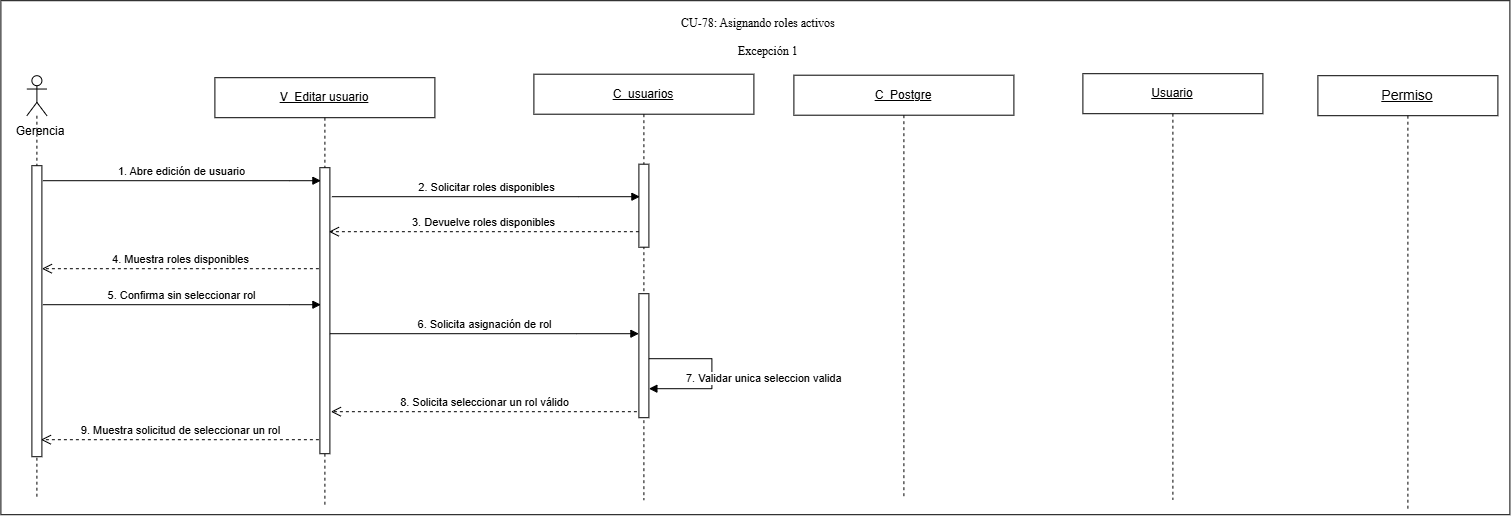

The diagram above was exported from draw.io. Its source (the exported page's mxGraphModel, read from the mxfile embedded in the PNG):
<mxGraphModel dx="899" dy="946" grid="0" gridSize="10" guides="1" tooltips="1" connect="1" arrows="1" fold="1" page="0" pageScale="1" pageWidth="827" pageHeight="1169" math="0" shadow="0">
  <root>
    <mxCell id="0" />
    <mxCell id="1" parent="0" />
    <mxCell id="h_sQu7o8_pYnRA-BXltF-1" parent="1" style="rounded=0;whiteSpace=wrap;html=1;" value="" vertex="1">
      <mxGeometry height="514" width="1509" x="934" y="268" as="geometry" />
    </mxCell>
    <mxCell id="X8xsVHXevI3NLq0a4gkm-1" parent="1" style="shape=umlLifeline;perimeter=lifelinePerimeter;whiteSpace=wrap;html=1;container=1;dropTarget=0;collapsible=0;recursiveResize=0;outlineConnect=0;portConstraint=eastwest;" value="&lt;u&gt;V_Editar usuario&lt;/u&gt;" vertex="1">
      <mxGeometry height="429" width="220" x="1148" y="345" as="geometry" />
    </mxCell>
    <mxCell id="X8xsVHXevI3NLq0a4gkm-2" parent="X8xsVHXevI3NLq0a4gkm-1" style="html=1;points=[[0,0,0,0,5],[0,1,0,0,-5],[1,0,0,0,5],[1,1,0,0,-5]];perimeter=orthogonalPerimeter;outlineConnect=0;targetShapes=umlLifeline;portConstraint=eastwest;newEdgeStyle={&quot;curved&quot;:0,&quot;rounded&quot;:0};" value="" vertex="1">
      <mxGeometry height="286" width="10" x="105" y="90" as="geometry" />
    </mxCell>
    <mxCell id="X8xsVHXevI3NLq0a4gkm-3" parent="1" style="shape=umlLifeline;perimeter=lifelinePerimeter;whiteSpace=wrap;html=1;container=1;dropTarget=0;collapsible=0;recursiveResize=0;outlineConnect=0;portConstraint=eastwest;" value="&lt;div&gt;&lt;u&gt;C_Postgre&lt;/u&gt;&lt;/div&gt;" vertex="1">
      <mxGeometry height="424" width="220" x="1727" y="342.5" as="geometry" />
    </mxCell>
    <mxCell id="X8xsVHXevI3NLq0a4gkm-5" parent="1" style="shape=umlLifeline;perimeter=lifelinePerimeter;whiteSpace=wrap;html=1;container=1;dropTarget=0;collapsible=0;recursiveResize=0;outlineConnect=0;portConstraint=eastwest;" value="&lt;u&gt;Usuario&lt;/u&gt;" vertex="1">
      <mxGeometry height="426" width="180" x="2016" y="341" as="geometry" />
    </mxCell>
    <mxCell id="X8xsVHXevI3NLq0a4gkm-7" parent="1" style="shape=umlLifeline;perimeter=lifelinePerimeter;whiteSpace=wrap;html=1;container=1;dropTarget=0;collapsible=0;recursiveResize=0;outlineConnect=0;portConstraint=eastwest;participant=umlActor;" value="" vertex="1">
      <mxGeometry height="423" width="20" x="960" y="343" as="geometry" />
    </mxCell>
    <mxCell id="X8xsVHXevI3NLq0a4gkm-8" parent="X8xsVHXevI3NLq0a4gkm-7" style="html=1;points=[[0,0,0,0,5],[0,1,0,0,-5],[1,0,0,0,5],[1,1,0,0,-5]];perimeter=orthogonalPerimeter;outlineConnect=0;targetShapes=umlLifeline;portConstraint=eastwest;newEdgeStyle={&quot;curved&quot;:0,&quot;rounded&quot;:0};" value="" vertex="1">
      <mxGeometry height="291" width="10" x="5" y="90" as="geometry" />
    </mxCell>
    <mxCell id="X8xsVHXevI3NLq0a4gkm-10" parent="1" style="text;html=1;whiteSpace=wrap;strokeColor=none;fillColor=none;align=center;verticalAlign=middle;rounded=0;" value="Gerencia" vertex="1">
      <mxGeometry height="30" width="80" x="934" y="384" as="geometry" />
    </mxCell>
    <mxCell id="X8xsVHXevI3NLq0a4gkm-11" parent="1" style="shape=umlLifeline;perimeter=lifelinePerimeter;whiteSpace=wrap;html=1;container=1;dropTarget=0;collapsible=0;recursiveResize=0;outlineConnect=0;portConstraint=eastwest;" value="&lt;span style=&quot;font-size: 14px;&quot;&gt;&lt;u&gt;Permiso&lt;/u&gt;&lt;/span&gt;" vertex="1">
      <mxGeometry height="434" width="180" x="2251" y="343" as="geometry" />
    </mxCell>
    <mxCell id="X8xsVHXevI3NLq0a4gkm-13" parent="1" style="shape=umlLifeline;perimeter=lifelinePerimeter;whiteSpace=wrap;html=1;container=1;dropTarget=0;collapsible=0;recursiveResize=0;outlineConnect=0;portConstraint=eastwest;" value="&lt;u&gt;C_usuarios&lt;/u&gt;" vertex="1">
      <mxGeometry height="426" width="220" x="1467" y="341.5" as="geometry" />
    </mxCell>
    <mxCell id="X8xsVHXevI3NLq0a4gkm-14" parent="X8xsVHXevI3NLq0a4gkm-13" style="html=1;points=[[0,0,0,0,5],[0,1,0,0,-5],[1,0,0,0,5],[1,1,0,0,-5]];perimeter=orthogonalPerimeter;outlineConnect=0;targetShapes=umlLifeline;portConstraint=eastwest;newEdgeStyle={&quot;curved&quot;:0,&quot;rounded&quot;:0};" value="" vertex="1">
      <mxGeometry height="83" width="10" x="105" y="90" as="geometry" />
    </mxCell>
    <mxCell id="5mdNZBYnlGXoqL_QlmT3-2" parent="X8xsVHXevI3NLq0a4gkm-13" style="html=1;points=[[0,0,0,0,5],[0,1,0,0,-5],[1,0,0,0,5],[1,1,0,0,-5]];perimeter=orthogonalPerimeter;outlineConnect=0;targetShapes=umlLifeline;portConstraint=eastwest;newEdgeStyle={&quot;curved&quot;:0,&quot;rounded&quot;:0};" value="" vertex="1">
      <mxGeometry height="124" width="10" x="105" y="219.5" as="geometry" />
    </mxCell>
    <mxCell id="h_sQu7o8_pYnRA-BXltF-2" parent="1" style="text;whiteSpace=wrap;html=1;" value="&lt;div style=&quot;text-align: center;&quot;&gt;&lt;span style=&quot;background-color: transparent; white-space-collapse: preserve;&quot;&gt;&lt;font face=&quot;Times New Roman, serif&quot;&gt;CU-78: Asignando roles activos&lt;/font&gt;&lt;/span&gt;&lt;/div&gt;" vertex="1">
      <mxGeometry height="36" width="182" x="1613" y="277" as="geometry" />
    </mxCell>
    <mxCell id="h_sQu7o8_pYnRA-BXltF-3" parent="1" style="text;whiteSpace=wrap;html=1;" value="&lt;div style=&quot;text-align: center;&quot;&gt;&lt;font face=&quot;Times New Roman, serif&quot;&gt;&lt;span style=&quot;white-space-collapse: preserve;&quot;&gt;Excepción 1&lt;/span&gt;&lt;/font&gt;&lt;/div&gt;" vertex="1">
      <mxGeometry height="36" width="68" x="1670" y="305" as="geometry" />
    </mxCell>
    <mxCell id="KpS2EXmMe8WKFrKVqZkm-1" edge="1" parent="1" style="html=1;verticalAlign=bottom;endArrow=block;curved=0;rounded=0;" value="1. Abre edición de usuario">
      <mxGeometry relative="1" as="geometry">
        <Array as="points">
          <mxPoint x="1223" y="448" />
        </Array>
        <mxPoint x="976" y="448" as="sourcePoint" />
        <mxPoint x="1254" y="448" as="targetPoint" />
      </mxGeometry>
    </mxCell>
    <mxCell id="AO-u6h0CqKEx3xJO-Le1-1" edge="1" parent="1" style="html=1;verticalAlign=bottom;endArrow=block;curved=0;rounded=0;" value="2. Solicitar roles disponibles">
      <mxGeometry relative="1" as="geometry">
        <Array as="points">
          <mxPoint x="1512" y="464" />
        </Array>
        <mxPoint x="1265" y="464" as="sourcePoint" />
        <mxPoint x="1573" y="464" as="targetPoint" />
      </mxGeometry>
    </mxCell>
    <mxCell id="iIGqDZ106dbf_GS8B1e1-1" edge="1" parent="1" style="html=1;verticalAlign=bottom;endArrow=open;dashed=1;endSize=8;curved=0;rounded=0;" value="3. Devuelve roles disponibles">
      <mxGeometry relative="1" as="geometry">
        <mxPoint x="1572" y="499" as="sourcePoint" />
        <mxPoint x="1262" y="499" as="targetPoint" />
      </mxGeometry>
    </mxCell>
    <mxCell id="egPxNYIz2y5zK40haG4p-1" edge="1" parent="1" style="html=1;verticalAlign=bottom;endArrow=open;dashed=1;endSize=8;curved=0;rounded=0;" target="X8xsVHXevI3NLq0a4gkm-8" value="4. Muestra roles disponibles">
      <mxGeometry relative="1" as="geometry">
        <mxPoint x="1252" y="536" as="sourcePoint" />
        <mxPoint x="977" y="536" as="targetPoint" />
      </mxGeometry>
    </mxCell>
    <mxCell id="egPxNYIz2y5zK40haG4p-2" edge="1" parent="1" style="html=1;verticalAlign=bottom;endArrow=block;curved=0;rounded=0;" value="5. Confirma sin seleccionar rol">
      <mxGeometry relative="1" as="geometry">
        <Array as="points">
          <mxPoint x="1223" y="572" />
        </Array>
        <mxPoint x="976" y="572" as="sourcePoint" />
        <mxPoint x="1254" y="572" as="targetPoint" />
      </mxGeometry>
    </mxCell>
    <mxCell id="x8x1SuGbmIQQjmdeqNHG-1" edge="1" parent="1" style="html=1;verticalAlign=bottom;endArrow=block;curved=0;rounded=0;" target="5mdNZBYnlGXoqL_QlmT3-2" value="6. Solicita asignación de rol">
      <mxGeometry relative="1" as="geometry">
        <Array as="points">
          <mxPoint x="1510" y="601" />
        </Array>
        <mxPoint x="1263" y="601" as="sourcePoint" />
        <mxPoint x="1570" y="601" as="targetPoint" />
      </mxGeometry>
    </mxCell>
    <mxCell id="9dsFRiLM2eQpC3nZ2Tn7-1" edge="1" parent="1" style="html=1;align=left;spacingLeft=2;endArrow=block;rounded=0;edgeStyle=orthogonalEdgeStyle;curved=0;" value="7. Validar unica seleccion valida">
      <mxGeometry relative="1" x="0.5818" y="-10" as="geometry">
        <mxPoint as="offset" />
        <Array as="points">
          <mxPoint x="1645" y="626" />
          <mxPoint x="1645" y="656" />
        </Array>
        <mxPoint x="1582" y="626" as="sourcePoint" />
        <mxPoint x="1582" y="656" as="targetPoint" />
      </mxGeometry>
    </mxCell>
    <mxCell id="9dsFRiLM2eQpC3nZ2Tn7-2" edge="1" parent="1" style="html=1;verticalAlign=bottom;endArrow=open;dashed=1;endSize=8;curved=0;rounded=0;" value="8. Solicita seleccionar un rol válido">
      <mxGeometry relative="1" as="geometry">
        <mxPoint x="1570" y="679" as="sourcePoint" />
        <mxPoint x="1264" y="679" as="targetPoint" />
      </mxGeometry>
    </mxCell>
    <mxCell id="9dsFRiLM2eQpC3nZ2Tn7-3" edge="1" parent="1" style="html=1;verticalAlign=bottom;endArrow=open;dashed=1;endSize=8;curved=0;rounded=0;" value="9. Muestra solicitud de seleccionar un rol">
      <mxGeometry relative="1" as="geometry">
        <mxPoint x="1252" y="707" as="sourcePoint" />
        <mxPoint x="974" y="707" as="targetPoint" />
      </mxGeometry>
    </mxCell>
  </root>
</mxGraphModel>